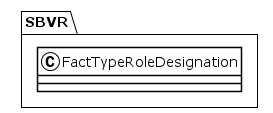

The diagram above was rendered by PlantUML. Its source (embedded in the PNG):
@startuml
!theme plain
package SBVR {
class FactTypeRoleDesignation {
}
}
@enduml